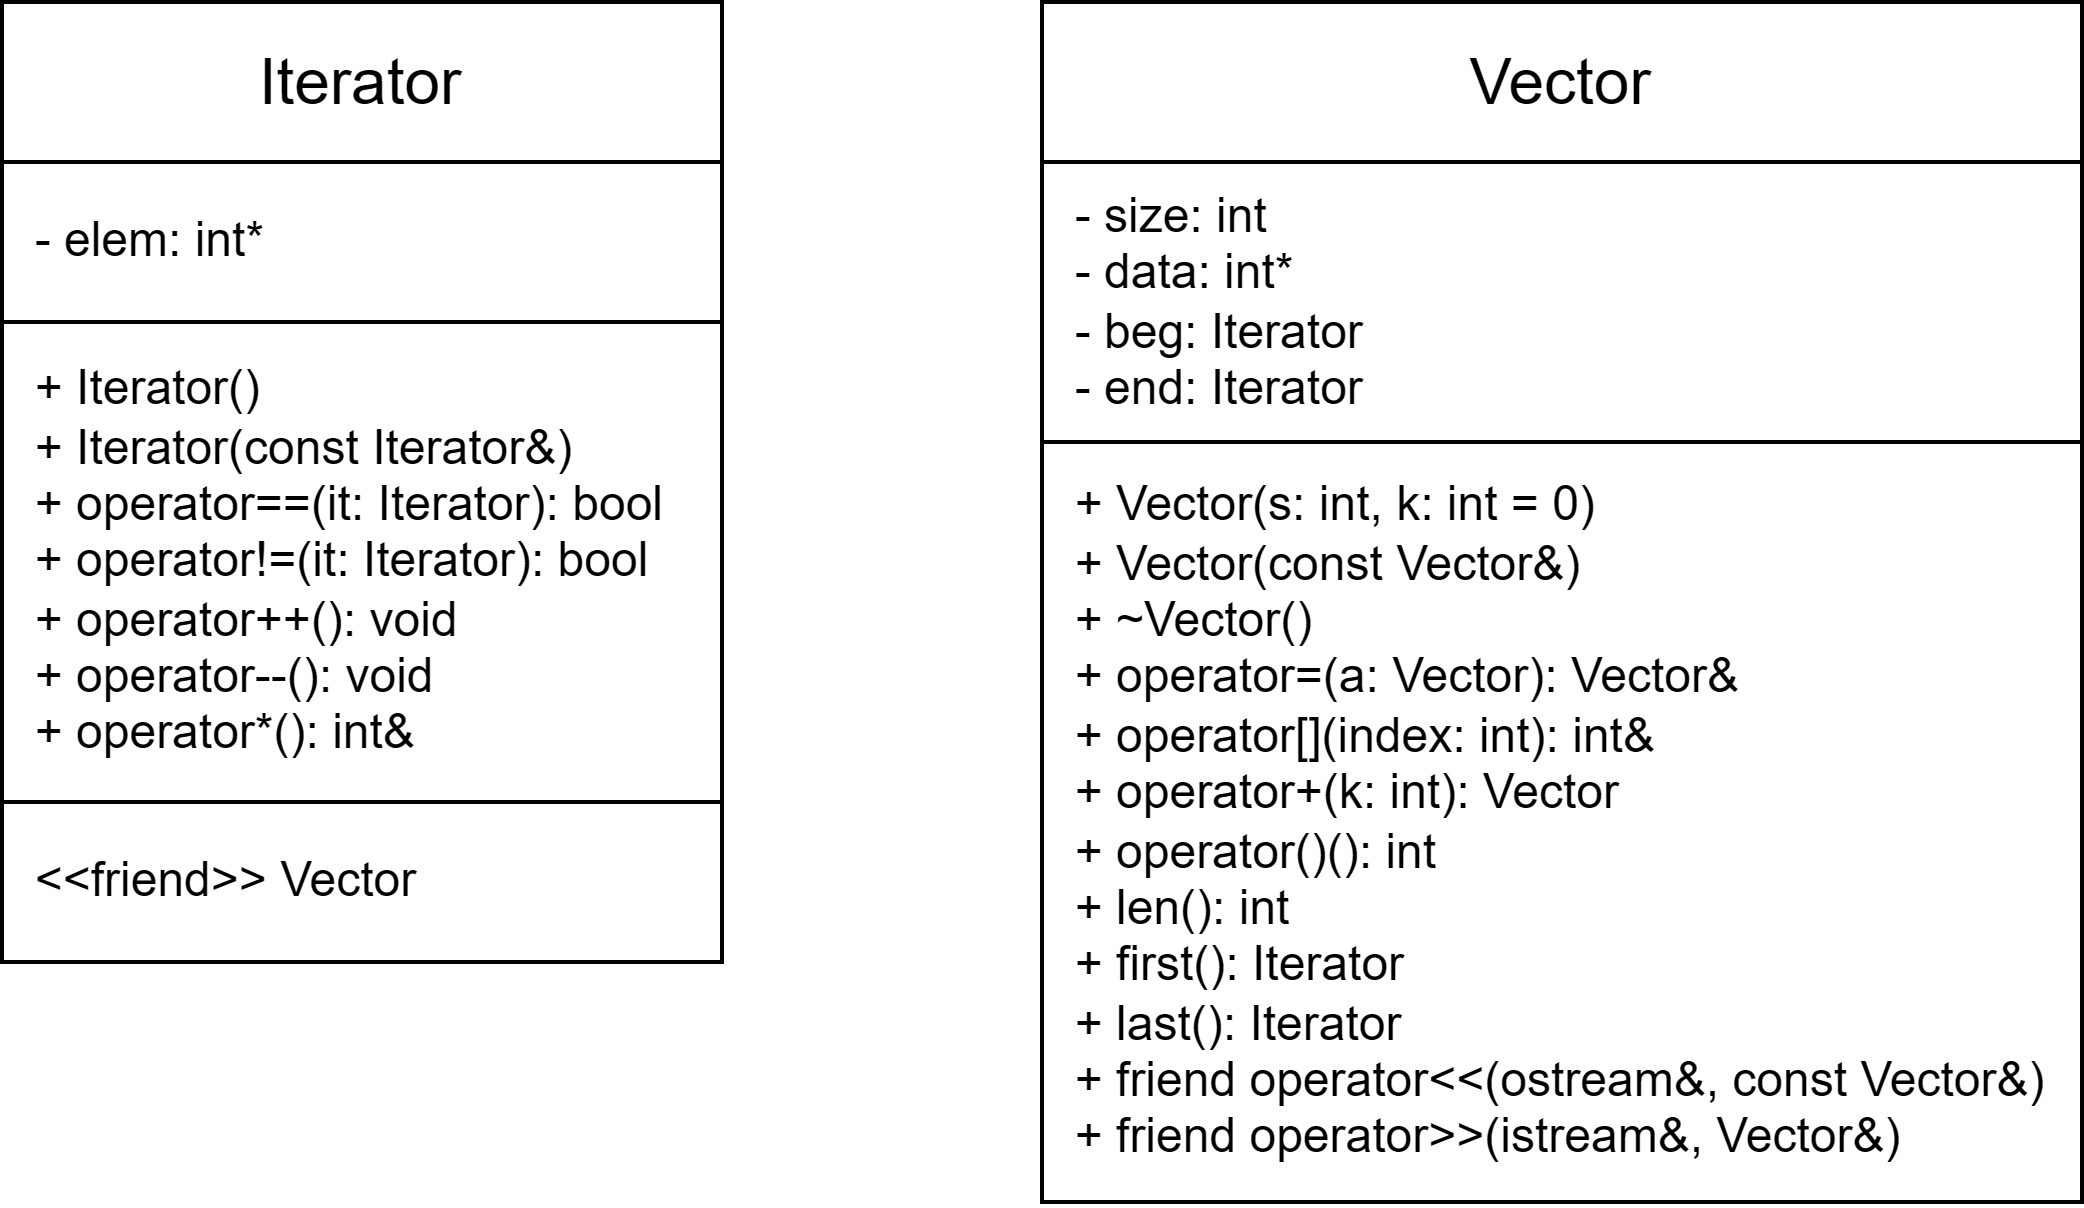

The diagram above was exported from draw.io. Its source (the exported page's mxGraphModel, read from the mxfile embedded in the PNG):
<mxGraphModel dx="1188" dy="619" grid="1" gridSize="10" guides="1" tooltips="1" connect="1" arrows="1" fold="1" page="1" pageScale="1" pageWidth="827" pageHeight="1169" math="0" shadow="0">
  <root>
    <mxCell id="0" />
    <mxCell id="1" parent="0" />
    <mxCell id="xza1k0LCxJO43rTdI9JT-1" value="Iterator" style="rounded=0;whiteSpace=wrap;html=1;fontSize=16;" vertex="1" parent="1">
      <mxGeometry x="160" y="320" width="180" height="40" as="geometry" />
    </mxCell>
    <mxCell id="xza1k0LCxJO43rTdI9JT-2" value="&amp;nbsp; - elem: int*" style="rounded=0;whiteSpace=wrap;html=1;align=left;" vertex="1" parent="1">
      <mxGeometry x="160" y="360" width="180" height="40" as="geometry" />
    </mxCell>
    <mxCell id="xza1k0LCxJO43rTdI9JT-3" value="&lt;div&gt;&amp;nbsp; + Iterator()&lt;/div&gt;&lt;div&gt;&lt;span style=&quot;background-color: transparent; color: light-dark(rgb(0, 0, 0), rgb(255, 255, 255));&quot;&gt;&amp;nbsp; + Iterator(const Iterator&amp;amp;)&lt;/span&gt;&lt;/div&gt;&lt;div&gt;&lt;span style=&quot;background-color: transparent; color: light-dark(rgb(0, 0, 0), rgb(255, 255, 255));&quot;&gt;&amp;nbsp; + operator==(it: Iterator): bool&lt;/span&gt;&lt;/div&gt;&lt;div&gt;&lt;span style=&quot;background-color: transparent; color: light-dark(rgb(0, 0, 0), rgb(255, 255, 255));&quot;&gt;&amp;nbsp; + operator!=(it: Iterator): bool&lt;/span&gt;&lt;/div&gt;&lt;div&gt;&lt;span style=&quot;background-color: transparent; color: light-dark(rgb(0, 0, 0), rgb(255, 255, 255));&quot;&gt;&amp;nbsp; + operator++(): void&lt;/span&gt;&lt;/div&gt;&lt;div&gt;&lt;span style=&quot;background-color: transparent; color: light-dark(rgb(0, 0, 0), rgb(255, 255, 255));&quot;&gt;&amp;nbsp; + operator--(): void&lt;/span&gt;&lt;/div&gt;&lt;div&gt;&lt;span style=&quot;background-color: transparent; color: light-dark(rgb(0, 0, 0), rgb(255, 255, 255));&quot;&gt;&amp;nbsp; + operator*(): int&amp;amp;&lt;/span&gt;&lt;/div&gt;" style="rounded=0;whiteSpace=wrap;html=1;align=left;" vertex="1" parent="1">
      <mxGeometry x="160" y="400" width="180" height="120" as="geometry" />
    </mxCell>
    <mxCell id="xza1k0LCxJO43rTdI9JT-4" value="&amp;nbsp; &amp;lt;&amp;lt;friend&amp;gt;&amp;gt; Vector" style="rounded=0;whiteSpace=wrap;html=1;align=left;" vertex="1" parent="1">
      <mxGeometry x="160" y="520" width="180" height="40" as="geometry" />
    </mxCell>
    <mxCell id="xza1k0LCxJO43rTdI9JT-5" value="Vector" style="rounded=0;whiteSpace=wrap;html=1;fontSize=16;" vertex="1" parent="1">
      <mxGeometry x="420" y="320" width="260" height="40" as="geometry" />
    </mxCell>
    <mxCell id="xza1k0LCxJO43rTdI9JT-6" value="&lt;div&gt;&amp;nbsp; - size: int&lt;/div&gt;&lt;div&gt;&lt;span style=&quot;background-color: transparent; color: light-dark(rgb(0, 0, 0), rgb(255, 255, 255));&quot;&gt;&amp;nbsp; - data: int*&lt;/span&gt;&lt;/div&gt;&lt;div&gt;&lt;span style=&quot;background-color: transparent; color: light-dark(rgb(0, 0, 0), rgb(255, 255, 255));&quot;&gt;&amp;nbsp; - beg: Iterator&lt;/span&gt;&lt;/div&gt;&lt;div&gt;&lt;span style=&quot;background-color: transparent; color: light-dark(rgb(0, 0, 0), rgb(255, 255, 255));&quot;&gt;&amp;nbsp; - end: Iterator&lt;/span&gt;&lt;/div&gt;" style="rounded=0;whiteSpace=wrap;html=1;align=left;" vertex="1" parent="1">
      <mxGeometry x="420" y="360" width="260" height="70" as="geometry" />
    </mxCell>
    <mxCell id="xza1k0LCxJO43rTdI9JT-7" value="&lt;div&gt;&amp;nbsp; + Vector(s: int, k: int = 0)&lt;/div&gt;&lt;div&gt;&lt;span style=&quot;background-color: transparent; color: light-dark(rgb(0, 0, 0), rgb(255, 255, 255));&quot;&gt;&amp;nbsp; + Vector(const Vector&amp;amp;)&lt;/span&gt;&lt;/div&gt;&lt;div&gt;&lt;span style=&quot;background-color: transparent; color: light-dark(rgb(0, 0, 0), rgb(255, 255, 255));&quot;&gt;&amp;nbsp; + ~Vector()&lt;/span&gt;&lt;/div&gt;&lt;div&gt;&lt;span style=&quot;background-color: transparent; color: light-dark(rgb(0, 0, 0), rgb(255, 255, 255));&quot;&gt;&amp;nbsp; + operator=(a: Vector): Vector&amp;amp;&lt;/span&gt;&lt;/div&gt;&lt;div&gt;&lt;span style=&quot;background-color: transparent; color: light-dark(rgb(0, 0, 0), rgb(255, 255, 255));&quot;&gt;&amp;nbsp; + operator[](index: int): int&amp;amp;&lt;/span&gt;&lt;/div&gt;&lt;div&gt;&lt;span style=&quot;background-color: transparent; color: light-dark(rgb(0, 0, 0), rgb(255, 255, 255));&quot;&gt;&amp;nbsp; + operator+(k: int): Vector&lt;/span&gt;&lt;/div&gt;&lt;div&gt;&lt;span style=&quot;background-color: transparent; color: light-dark(rgb(0, 0, 0), rgb(255, 255, 255));&quot;&gt;&amp;nbsp; + operator()(): int&lt;/span&gt;&lt;/div&gt;&lt;div&gt;&lt;span style=&quot;background-color: transparent; color: light-dark(rgb(0, 0, 0), rgb(255, 255, 255));&quot;&gt;&amp;nbsp; + len(): int&lt;/span&gt;&lt;/div&gt;&lt;div&gt;&lt;span style=&quot;background-color: transparent; color: light-dark(rgb(0, 0, 0), rgb(255, 255, 255));&quot;&gt;&amp;nbsp; + first(): Iterator&lt;/span&gt;&lt;/div&gt;&lt;div&gt;&lt;span style=&quot;background-color: transparent; color: light-dark(rgb(0, 0, 0), rgb(255, 255, 255));&quot;&gt;&amp;nbsp; + last(): Iterator&lt;/span&gt;&lt;/div&gt;&lt;div&gt;&lt;span style=&quot;background-color: transparent; color: light-dark(rgb(0, 0, 0), rgb(255, 255, 255));&quot;&gt;&amp;nbsp; + friend operator&amp;lt;&amp;lt;(ostream&amp;amp;, const Vector&amp;amp;)&lt;/span&gt;&lt;/div&gt;&lt;div&gt;&lt;span style=&quot;background-color: transparent; color: light-dark(rgb(0, 0, 0), rgb(255, 255, 255));&quot;&gt;&amp;nbsp; + friend operator&amp;gt;&amp;gt;(istream&amp;amp;, Vector&amp;amp;)&lt;/span&gt;&lt;/div&gt;" style="rounded=0;whiteSpace=wrap;html=1;align=left;" vertex="1" parent="1">
      <mxGeometry x="420" y="430" width="260" height="190" as="geometry" />
    </mxCell>
  </root>
</mxGraphModel>